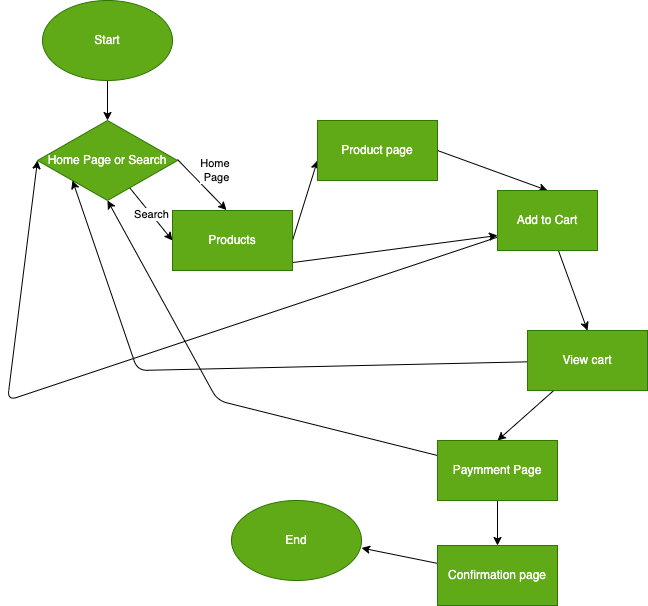

The diagram above was exported from draw.io. Its source (the exported page's mxGraphModel, read from the mxfile embedded in the PNG):
<mxGraphModel dx="968" dy="692" grid="1" gridSize="10" guides="1" tooltips="1" connect="1" arrows="1" fold="1" page="1" pageScale="1" pageWidth="827" pageHeight="1169" math="0" shadow="0">
  <root>
    <mxCell id="0" />
    <mxCell id="1" parent="0" />
    <mxCell id="14" style="edgeStyle=none;html=1;" edge="1" parent="1" source="6" target="7">
      <mxGeometry relative="1" as="geometry" />
    </mxCell>
    <mxCell id="6" value="Start" style="ellipse;whiteSpace=wrap;html=1;fillColor=#60a917;fontColor=#ffffff;strokeColor=#2D7600;" vertex="1" parent="1">
      <mxGeometry x="95" y="40" width="130" height="80" as="geometry" />
    </mxCell>
    <mxCell id="11" value="Home &lt;br&gt;Page" style="edgeStyle=none;html=1;exitX=1;exitY=0.5;exitDx=0;exitDy=0;entryX=0.45;entryY=-0.008;entryDx=0;entryDy=0;entryPerimeter=0;" edge="1" parent="1" target="13">
      <mxGeometry y="20" relative="1" as="geometry">
        <mxPoint x="290" y="199" as="targetPoint" />
        <mxPoint x="230" y="199" as="sourcePoint" />
        <mxPoint as="offset" />
      </mxGeometry>
    </mxCell>
    <mxCell id="12" value="Search" style="edgeStyle=none;html=1;entryX=0;entryY=0.5;entryDx=0;entryDy=0;" edge="1" parent="1" source="7" target="13">
      <mxGeometry relative="1" as="geometry">
        <mxPoint x="160" y="290" as="targetPoint" />
      </mxGeometry>
    </mxCell>
    <mxCell id="7" value="Home Page or Search" style="rhombus;whiteSpace=wrap;html=1;fillColor=#60a917;fontColor=#ffffff;strokeColor=#2D7600;" vertex="1" parent="1">
      <mxGeometry x="90" y="160" width="140" height="80" as="geometry" />
    </mxCell>
    <mxCell id="16" style="edgeStyle=none;html=1;exitX=1;exitY=0.5;exitDx=0;exitDy=0;entryX=0;entryY=0.5;entryDx=0;entryDy=0;" edge="1" parent="1" source="13">
      <mxGeometry relative="1" as="geometry">
        <mxPoint x="370" y="200" as="targetPoint" />
      </mxGeometry>
    </mxCell>
    <mxCell id="20" style="edgeStyle=none;html=1;exitX=0.5;exitY=1;exitDx=0;exitDy=0;entryX=0;entryY=0.75;entryDx=0;entryDy=0;" edge="1" parent="1" source="13" target="18">
      <mxGeometry relative="1" as="geometry" />
    </mxCell>
    <mxCell id="13" value="Products" style="whiteSpace=wrap;html=1;fillColor=#60a917;fontColor=#ffffff;strokeColor=#2D7600;" vertex="1" parent="1">
      <mxGeometry x="225" y="250" width="120" height="60" as="geometry" />
    </mxCell>
    <mxCell id="19" style="edgeStyle=none;html=1;exitX=1;exitY=0.5;exitDx=0;exitDy=0;entryX=0.5;entryY=0;entryDx=0;entryDy=0;" edge="1" parent="1" source="17" target="18">
      <mxGeometry relative="1" as="geometry" />
    </mxCell>
    <mxCell id="17" value="Product page" style="whiteSpace=wrap;html=1;fillColor=#60a917;fontColor=#ffffff;strokeColor=#2D7600;" vertex="1" parent="1">
      <mxGeometry x="370" y="160" width="120" height="60" as="geometry" />
    </mxCell>
    <mxCell id="22" style="edgeStyle=none;html=1;" edge="1" parent="1" source="18">
      <mxGeometry relative="1" as="geometry">
        <mxPoint x="90" y="200" as="targetPoint" />
        <Array as="points">
          <mxPoint x="60" y="440" />
        </Array>
      </mxGeometry>
    </mxCell>
    <mxCell id="24" style="edgeStyle=none;html=1;entryX=0.5;entryY=0;entryDx=0;entryDy=0;" edge="1" parent="1" source="18">
      <mxGeometry relative="1" as="geometry">
        <mxPoint x="640" y="370" as="targetPoint" />
      </mxGeometry>
    </mxCell>
    <mxCell id="18" value="Add to Cart" style="whiteSpace=wrap;html=1;fillColor=#60a917;fontColor=#ffffff;strokeColor=#2D7600;" vertex="1" parent="1">
      <mxGeometry x="550" y="230" width="100" height="60" as="geometry" />
    </mxCell>
    <mxCell id="28" style="edgeStyle=none;html=1;entryX=0.5;entryY=0;entryDx=0;entryDy=0;" edge="1" parent="1" source="25" target="26">
      <mxGeometry relative="1" as="geometry" />
    </mxCell>
    <mxCell id="30" style="edgeStyle=none;html=1;entryX=0;entryY=1;entryDx=0;entryDy=0;" edge="1" parent="1" source="25" target="7">
      <mxGeometry relative="1" as="geometry">
        <mxPoint x="120" y="460" as="targetPoint" />
        <Array as="points">
          <mxPoint x="190" y="410" />
        </Array>
      </mxGeometry>
    </mxCell>
    <mxCell id="25" value="View cart" style="whiteSpace=wrap;html=1;fillColor=#60a917;fontColor=#ffffff;strokeColor=#2D7600;" vertex="1" parent="1">
      <mxGeometry x="580" y="370" width="120" height="60" as="geometry" />
    </mxCell>
    <mxCell id="31" style="edgeStyle=none;html=1;entryX=0.5;entryY=1;entryDx=0;entryDy=0;" edge="1" parent="1" source="26" target="7">
      <mxGeometry relative="1" as="geometry">
        <Array as="points">
          <mxPoint x="270" y="440" />
        </Array>
      </mxGeometry>
    </mxCell>
    <mxCell id="33" style="edgeStyle=none;html=1;entryX=0.5;entryY=0;entryDx=0;entryDy=0;" edge="1" parent="1" source="26" target="32">
      <mxGeometry relative="1" as="geometry" />
    </mxCell>
    <mxCell id="26" value="Paymment Page" style="whiteSpace=wrap;html=1;fillColor=#60a917;fontColor=#ffffff;strokeColor=#2D7600;" vertex="1" parent="1">
      <mxGeometry x="490" y="480" width="120" height="60" as="geometry" />
    </mxCell>
    <mxCell id="27" value="End" style="ellipse;whiteSpace=wrap;html=1;fillColor=#60a917;fontColor=#ffffff;strokeColor=#2D7600;" vertex="1" parent="1">
      <mxGeometry x="284" y="540" width="130" height="80" as="geometry" />
    </mxCell>
    <mxCell id="34" style="edgeStyle=none;html=1;entryX=1;entryY=0.594;entryDx=0;entryDy=0;entryPerimeter=0;" edge="1" parent="1" source="32" target="27">
      <mxGeometry relative="1" as="geometry" />
    </mxCell>
    <mxCell id="32" value="Confirmation page" style="whiteSpace=wrap;html=1;fillColor=#60a917;fontColor=#ffffff;strokeColor=#2D7600;" vertex="1" parent="1">
      <mxGeometry x="490" y="585" width="120" height="60" as="geometry" />
    </mxCell>
  </root>
</mxGraphModel>